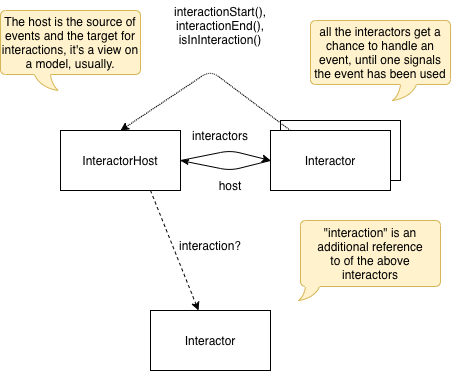

The diagram above was exported from draw.io. Its source (the exported page's mxGraphModel, read from the mxfile embedded in the PNG):
<mxGraphModel dx="631" dy="446" grid="1" gridSize="10" guides="1" tooltips="1" connect="1" arrows="1" fold="1" page="1" pageScale="1" pageWidth="827" pageHeight="1169" background="#FFFFFF" math="0" shadow="0">
  <root>
    <mxCell id="0" />
    <mxCell id="1" parent="0" />
    <mxCell id="2" value="InteractorHost" style="rounded=0;whiteSpace=wrap;html=1;" parent="1" vertex="1">
      <mxGeometry x="80" y="160" width="120" height="60" as="geometry" />
    </mxCell>
    <mxCell id="3" value="Interactor" style="rounded=0;whiteSpace=wrap;html=1;" parent="1" vertex="1">
      <mxGeometry x="300" y="150" width="120" height="60" as="geometry" />
    </mxCell>
    <mxCell id="4" value="Interactor" style="rounded=0;whiteSpace=wrap;html=1;" parent="1" vertex="1">
      <mxGeometry x="290" y="160" width="120" height="60" as="geometry" />
    </mxCell>
    <mxCell id="5" value="" style="endArrow=classic;html=1;exitX=1;exitY=0.5;exitDx=0;exitDy=0;entryX=0;entryY=0.5;entryDx=0;entryDy=0;" parent="1" source="2" target="4" edge="1">
      <mxGeometry width="50" height="50" relative="1" as="geometry">
        <mxPoint x="250" y="450" as="sourcePoint" />
        <mxPoint x="300" y="400" as="targetPoint" />
        <Array as="points">
          <mxPoint x="250" y="180" />
        </Array>
      </mxGeometry>
    </mxCell>
    <mxCell id="6" value="Interactor" style="rounded=0;whiteSpace=wrap;html=1;" parent="1" vertex="1">
      <mxGeometry x="170" y="340" width="120" height="60" as="geometry" />
    </mxCell>
    <mxCell id="7" value="" style="endArrow=classic;html=1;exitX=0.75;exitY=1;exitDx=0;exitDy=0;dashed=1;" parent="1" source="2" target="6" edge="1">
      <mxGeometry width="50" height="50" relative="1" as="geometry">
        <mxPoint x="250" y="450" as="sourcePoint" />
        <mxPoint x="300" y="400" as="targetPoint" />
      </mxGeometry>
    </mxCell>
    <mxCell id="8" value="interaction?" style="text;html=1;strokeColor=none;fillColor=none;align=center;verticalAlign=middle;whiteSpace=wrap;rounded=0;" parent="1" vertex="1">
      <mxGeometry x="200" y="260" width="60" height="30" as="geometry" />
    </mxCell>
    <mxCell id="9" value="" style="endArrow=classic;html=1;dashed=1;dashPattern=1 1;entryX=0.5;entryY=0;entryDx=0;entryDy=0;" parent="1" source="4" target="2" edge="1">
      <mxGeometry width="50" height="50" relative="1" as="geometry">
        <mxPoint x="350" y="100" as="sourcePoint" />
        <mxPoint x="310" y="400" as="targetPoint" />
        <Array as="points">
          <mxPoint x="230" y="100" />
        </Array>
      </mxGeometry>
    </mxCell>
    <mxCell id="CIcn0p7FSTk7gsFxk8Ay-9" value="" style="endArrow=classicThin;html=1;startSize=6;endSize=6;exitX=0;exitY=0.5;exitDx=0;exitDy=0;endFill=1;entryX=1;entryY=0.5;entryDx=0;entryDy=0;" parent="1" source="4" target="2" edge="1">
      <mxGeometry width="50" height="50" relative="1" as="geometry">
        <mxPoint x="260" y="450" as="sourcePoint" />
        <mxPoint x="200" y="190" as="targetPoint" />
        <Array as="points">
          <mxPoint x="250" y="200" />
        </Array>
      </mxGeometry>
    </mxCell>
    <mxCell id="CIcn0p7FSTk7gsFxk8Ay-10" value="host" style="text;html=1;strokeColor=none;fillColor=none;align=center;verticalAlign=middle;whiteSpace=wrap;rounded=0;" parent="1" vertex="1">
      <mxGeometry x="220" y="200" width="60" height="30" as="geometry" />
    </mxCell>
    <mxCell id="CIcn0p7FSTk7gsFxk8Ay-11" value="interactors" style="text;html=1;strokeColor=none;fillColor=none;align=center;verticalAlign=middle;whiteSpace=wrap;rounded=0;" parent="1" vertex="1">
      <mxGeometry x="210" y="150" width="60" height="30" as="geometry" />
    </mxCell>
    <mxCell id="d0W8c0R6NXc6f-c1Q2Ec-9" value="interactionStart(), interactionEnd(),&lt;br&gt;isInInteraction()" style="text;html=1;strokeColor=none;fillColor=none;align=center;verticalAlign=middle;whiteSpace=wrap;rounded=0;" parent="1" vertex="1">
      <mxGeometry x="170" y="30" width="140" height="50" as="geometry" />
    </mxCell>
    <mxCell id="d0W8c0R6NXc6f-c1Q2Ec-12" value="&quot;interaction&quot; is an additional reference&lt;br&gt;to of the above interactors" style="whiteSpace=wrap;html=1;shape=mxgraph.basic.roundRectCallout;dx=8.4;dy=14;size=5;boundedLbl=1;fillColor=#fff2cc;strokeColor=#d6b656;" parent="1" vertex="1">
      <mxGeometry x="320" y="250" width="140" height="80" as="geometry" />
    </mxCell>
    <mxCell id="d0W8c0R6NXc6f-c1Q2Ec-13" value="all the interactors get a chance to handle an event, until one signals the event has been used" style="whiteSpace=wrap;html=1;shape=mxgraph.basic.roundRectCallout;dx=98;dy=16;size=5;boundedLbl=1;fillColor=#fff2cc;strokeColor=#d6b656;" parent="1" vertex="1">
      <mxGeometry x="330" y="50" width="140" height="80" as="geometry" />
    </mxCell>
    <mxCell id="d0W8c0R6NXc6f-c1Q2Ec-14" value="The host is the source of events and the target for interactions, it's a view on a model, usually." style="whiteSpace=wrap;html=1;shape=mxgraph.basic.roundRectCallout;dx=98;dy=16;size=5;boundedLbl=1;fillColor=#fff2cc;strokeColor=#d6b656;flipH=1;" parent="1" vertex="1">
      <mxGeometry x="20" y="40" width="140" height="80" as="geometry" />
    </mxCell>
  </root>
</mxGraphModel>